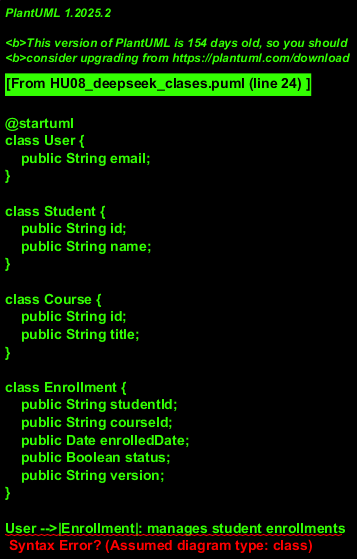

The diagram above was rendered by PlantUML. Its source (embedded in the PNG):
@startuml
class User {
    public String email;
}

class Student {
    public String id;
    public String name;
}

class Course {
    public String id;
    public String title;
}

class Enrollment {
    public String studentId;
    public String courseId;
    public Date enrolledDate;
    public Boolean status;
    public String version;
}

User -->|Enrollment|: manages student enrollments
Student <-> Enrollment : enrolls courses
Course <-> Enrollment : has enrolled students
@enduml